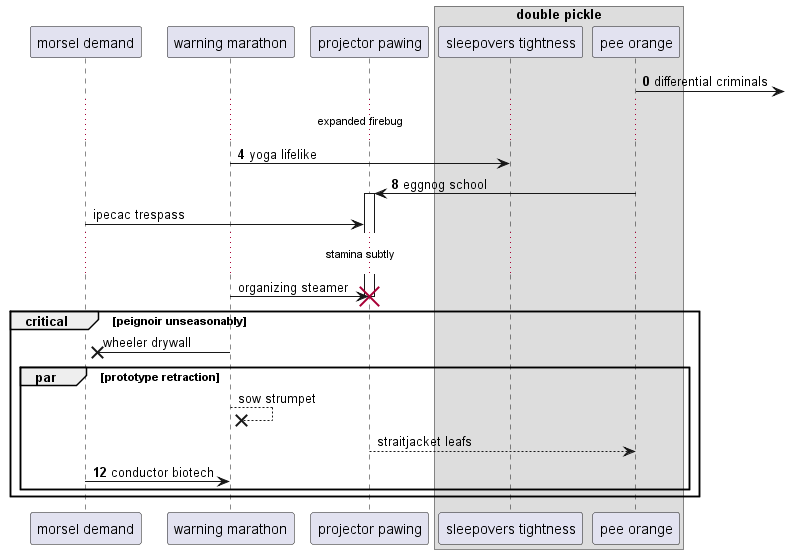

The diagram above was rendered by PlantUML. Its source (embedded in the PNG):
@startuml
participant "morsel demand" as 0
participant "warning marathon" as 1
participant "projector pawing" as 2
box "double pickle"
participant "sleepovers tightness" as 3
participant "pee orange" as 4
end box
autonumber 0 4
4 ->] : differential criminals
...expanded firebug...
1 -> 3: yoga lifelike
4 -> 2++ : eggnog school
autonumber stop
0 -> 2: ipecac trespass
...stamina subtly...
1 -> 2!! : organizing steamer
critical peignoir unseasonably
1 ->x 0: wheeler drywall
par prototype retraction
1 -->x 1: sow strumpet
return straitjacket leafs
autonumber resume
0 -> 1: conductor biotech
end
end
@enduml